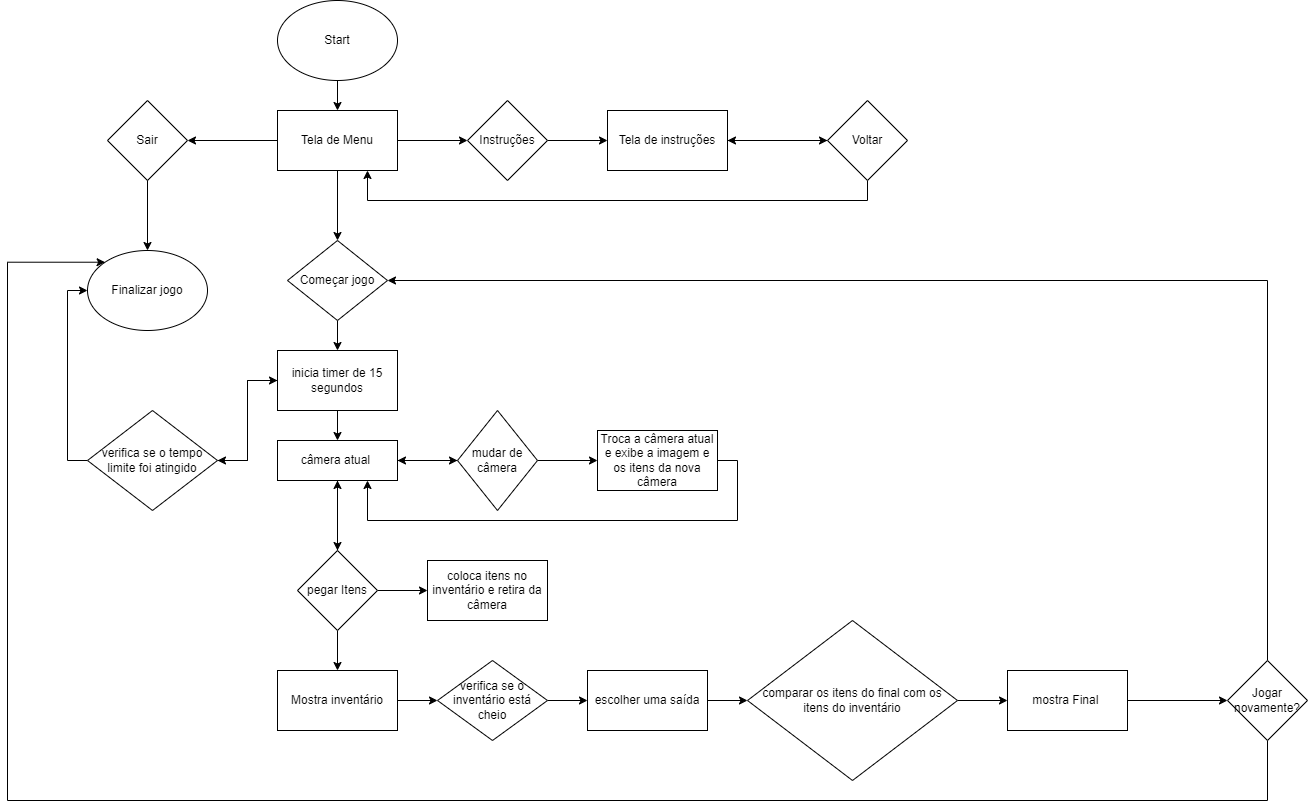

The diagram above was exported from draw.io. Its source (the exported page's mxGraphModel, read from the mxfile embedded in the PNG):
<mxGraphModel dx="1734" dy="934" grid="1" gridSize="10" guides="1" tooltips="1" connect="1" arrows="1" fold="1" page="1" pageScale="1" pageWidth="827" pageHeight="1169" math="0" shadow="0">
  <root>
    <mxCell id="0" />
    <mxCell id="1" parent="0" />
    <mxCell id="RkiQN5FW9wX7BkWmBAyS-4" style="edgeStyle=orthogonalEdgeStyle;rounded=0;orthogonalLoop=1;jettySize=auto;html=1;exitX=0.5;exitY=1;exitDx=0;exitDy=0;entryX=0.5;entryY=0;entryDx=0;entryDy=0;" edge="1" parent="1" source="RkiQN5FW9wX7BkWmBAyS-2" target="RkiQN5FW9wX7BkWmBAyS-3">
      <mxGeometry relative="1" as="geometry" />
    </mxCell>
    <mxCell id="RkiQN5FW9wX7BkWmBAyS-2" value="Start" style="ellipse;whiteSpace=wrap;html=1;" vertex="1" parent="1">
      <mxGeometry x="320" y="50" width="120" height="80" as="geometry" />
    </mxCell>
    <mxCell id="RkiQN5FW9wX7BkWmBAyS-8" value="" style="edgeStyle=orthogonalEdgeStyle;rounded=0;orthogonalLoop=1;jettySize=auto;html=1;" edge="1" parent="1" source="RkiQN5FW9wX7BkWmBAyS-3" target="RkiQN5FW9wX7BkWmBAyS-7">
      <mxGeometry relative="1" as="geometry" />
    </mxCell>
    <mxCell id="RkiQN5FW9wX7BkWmBAyS-10" value="" style="edgeStyle=orthogonalEdgeStyle;rounded=0;orthogonalLoop=1;jettySize=auto;html=1;" edge="1" parent="1" source="RkiQN5FW9wX7BkWmBAyS-3" target="RkiQN5FW9wX7BkWmBAyS-9">
      <mxGeometry relative="1" as="geometry" />
    </mxCell>
    <mxCell id="RkiQN5FW9wX7BkWmBAyS-12" value="" style="edgeStyle=orthogonalEdgeStyle;rounded=0;orthogonalLoop=1;jettySize=auto;html=1;" edge="1" parent="1" source="RkiQN5FW9wX7BkWmBAyS-3" target="RkiQN5FW9wX7BkWmBAyS-11">
      <mxGeometry relative="1" as="geometry" />
    </mxCell>
    <mxCell id="RkiQN5FW9wX7BkWmBAyS-3" value="Tela de Menu" style="rounded=0;whiteSpace=wrap;html=1;" vertex="1" parent="1">
      <mxGeometry x="320" y="160" width="120" height="60" as="geometry" />
    </mxCell>
    <mxCell id="RkiQN5FW9wX7BkWmBAyS-32" value="" style="edgeStyle=orthogonalEdgeStyle;rounded=0;orthogonalLoop=1;jettySize=auto;html=1;entryX=0.5;entryY=0;entryDx=0;entryDy=0;" edge="1" parent="1" source="RkiQN5FW9wX7BkWmBAyS-7" target="RkiQN5FW9wX7BkWmBAyS-33">
      <mxGeometry relative="1" as="geometry" />
    </mxCell>
    <mxCell id="RkiQN5FW9wX7BkWmBAyS-7" value="Começar jogo" style="rhombus;whiteSpace=wrap;html=1;rounded=0;" vertex="1" parent="1">
      <mxGeometry x="330" y="290" width="100" height="80" as="geometry" />
    </mxCell>
    <mxCell id="RkiQN5FW9wX7BkWmBAyS-14" value="" style="edgeStyle=orthogonalEdgeStyle;rounded=0;orthogonalLoop=1;jettySize=auto;html=1;" edge="1" parent="1" source="RkiQN5FW9wX7BkWmBAyS-9" target="RkiQN5FW9wX7BkWmBAyS-13">
      <mxGeometry relative="1" as="geometry" />
    </mxCell>
    <mxCell id="RkiQN5FW9wX7BkWmBAyS-9" value="Instruções" style="rhombus;whiteSpace=wrap;html=1;rounded=0;" vertex="1" parent="1">
      <mxGeometry x="510" y="150" width="80" height="80" as="geometry" />
    </mxCell>
    <mxCell id="RkiQN5FW9wX7BkWmBAyS-18" style="edgeStyle=orthogonalEdgeStyle;rounded=0;orthogonalLoop=1;jettySize=auto;html=1;entryX=0.5;entryY=0;entryDx=0;entryDy=0;" edge="1" parent="1" source="RkiQN5FW9wX7BkWmBAyS-11" target="RkiQN5FW9wX7BkWmBAyS-17">
      <mxGeometry relative="1" as="geometry">
        <Array as="points" />
      </mxGeometry>
    </mxCell>
    <mxCell id="RkiQN5FW9wX7BkWmBAyS-11" value="Sair" style="rhombus;whiteSpace=wrap;html=1;rounded=0;" vertex="1" parent="1">
      <mxGeometry x="150" y="150" width="80" height="80" as="geometry" />
    </mxCell>
    <mxCell id="RkiQN5FW9wX7BkWmBAyS-16" value="" style="edgeStyle=orthogonalEdgeStyle;rounded=0;orthogonalLoop=1;jettySize=auto;html=1;" edge="1" parent="1" source="RkiQN5FW9wX7BkWmBAyS-13" target="RkiQN5FW9wX7BkWmBAyS-15">
      <mxGeometry relative="1" as="geometry" />
    </mxCell>
    <mxCell id="RkiQN5FW9wX7BkWmBAyS-13" value="Tela de instruções" style="whiteSpace=wrap;html=1;rounded=0;" vertex="1" parent="1">
      <mxGeometry x="650" y="160" width="120" height="60" as="geometry" />
    </mxCell>
    <mxCell id="RkiQN5FW9wX7BkWmBAyS-19" style="edgeStyle=orthogonalEdgeStyle;rounded=0;orthogonalLoop=1;jettySize=auto;html=1;exitX=0.5;exitY=1;exitDx=0;exitDy=0;entryX=0.75;entryY=1;entryDx=0;entryDy=0;" edge="1" parent="1" source="RkiQN5FW9wX7BkWmBAyS-15" target="RkiQN5FW9wX7BkWmBAyS-3">
      <mxGeometry relative="1" as="geometry" />
    </mxCell>
    <mxCell id="RkiQN5FW9wX7BkWmBAyS-20" style="edgeStyle=orthogonalEdgeStyle;rounded=0;orthogonalLoop=1;jettySize=auto;html=1;exitX=0;exitY=0.5;exitDx=0;exitDy=0;entryX=1;entryY=0.5;entryDx=0;entryDy=0;" edge="1" parent="1" source="RkiQN5FW9wX7BkWmBAyS-15" target="RkiQN5FW9wX7BkWmBAyS-13">
      <mxGeometry relative="1" as="geometry" />
    </mxCell>
    <mxCell id="RkiQN5FW9wX7BkWmBAyS-15" value="Voltar" style="rhombus;whiteSpace=wrap;html=1;rounded=0;" vertex="1" parent="1">
      <mxGeometry x="870" y="150" width="80" height="80" as="geometry" />
    </mxCell>
    <mxCell id="RkiQN5FW9wX7BkWmBAyS-17" value="Finalizar jogo" style="ellipse;whiteSpace=wrap;html=1;" vertex="1" parent="1">
      <mxGeometry x="130" y="300" width="120" height="80" as="geometry" />
    </mxCell>
    <mxCell id="RkiQN5FW9wX7BkWmBAyS-25" value="" style="edgeStyle=orthogonalEdgeStyle;rounded=0;orthogonalLoop=1;jettySize=auto;html=1;" edge="1" parent="1" source="RkiQN5FW9wX7BkWmBAyS-22" target="RkiQN5FW9wX7BkWmBAyS-24">
      <mxGeometry relative="1" as="geometry" />
    </mxCell>
    <mxCell id="RkiQN5FW9wX7BkWmBAyS-30" value="" style="edgeStyle=orthogonalEdgeStyle;rounded=0;orthogonalLoop=1;jettySize=auto;html=1;" edge="1" parent="1" source="RkiQN5FW9wX7BkWmBAyS-22" target="RkiQN5FW9wX7BkWmBAyS-29">
      <mxGeometry relative="1" as="geometry" />
    </mxCell>
    <mxCell id="RkiQN5FW9wX7BkWmBAyS-22" value="câmera atual&amp;nbsp;" style="whiteSpace=wrap;html=1;rounded=0;" vertex="1" parent="1">
      <mxGeometry x="320" y="490" width="120" height="40" as="geometry" />
    </mxCell>
    <mxCell id="RkiQN5FW9wX7BkWmBAyS-28" style="edgeStyle=orthogonalEdgeStyle;rounded=0;orthogonalLoop=1;jettySize=auto;html=1;exitX=0.5;exitY=1;exitDx=0;exitDy=0;entryX=1;entryY=0.5;entryDx=0;entryDy=0;" edge="1" parent="1" source="RkiQN5FW9wX7BkWmBAyS-24" target="RkiQN5FW9wX7BkWmBAyS-22">
      <mxGeometry relative="1" as="geometry" />
    </mxCell>
    <mxCell id="RkiQN5FW9wX7BkWmBAyS-40" value="" style="edgeStyle=orthogonalEdgeStyle;rounded=0;orthogonalLoop=1;jettySize=auto;html=1;" edge="1" parent="1" source="RkiQN5FW9wX7BkWmBAyS-24" target="RkiQN5FW9wX7BkWmBAyS-39">
      <mxGeometry relative="1" as="geometry" />
    </mxCell>
    <mxCell id="RkiQN5FW9wX7BkWmBAyS-24" value="mudar de câmera" style="rhombus;whiteSpace=wrap;html=1;rounded=0;direction=south;" vertex="1" parent="1">
      <mxGeometry x="500" y="460" width="80" height="100" as="geometry" />
    </mxCell>
    <mxCell id="RkiQN5FW9wX7BkWmBAyS-31" style="edgeStyle=orthogonalEdgeStyle;rounded=0;orthogonalLoop=1;jettySize=auto;html=1;exitX=0.5;exitY=0;exitDx=0;exitDy=0;entryX=0.5;entryY=1;entryDx=0;entryDy=0;" edge="1" parent="1" source="RkiQN5FW9wX7BkWmBAyS-29" target="RkiQN5FW9wX7BkWmBAyS-22">
      <mxGeometry relative="1" as="geometry" />
    </mxCell>
    <mxCell id="RkiQN5FW9wX7BkWmBAyS-37" value="" style="edgeStyle=orthogonalEdgeStyle;rounded=0;orthogonalLoop=1;jettySize=auto;html=1;" edge="1" parent="1" source="RkiQN5FW9wX7BkWmBAyS-29" target="RkiQN5FW9wX7BkWmBAyS-36">
      <mxGeometry relative="1" as="geometry" />
    </mxCell>
    <mxCell id="RkiQN5FW9wX7BkWmBAyS-46" value="" style="edgeStyle=orthogonalEdgeStyle;rounded=0;orthogonalLoop=1;jettySize=auto;html=1;" edge="1" parent="1" source="RkiQN5FW9wX7BkWmBAyS-29" target="RkiQN5FW9wX7BkWmBAyS-45">
      <mxGeometry relative="1" as="geometry" />
    </mxCell>
    <mxCell id="RkiQN5FW9wX7BkWmBAyS-29" value="pegar Itens" style="rhombus;whiteSpace=wrap;html=1;rounded=0;" vertex="1" parent="1">
      <mxGeometry x="340" y="600" width="80" height="80" as="geometry" />
    </mxCell>
    <mxCell id="RkiQN5FW9wX7BkWmBAyS-34" style="edgeStyle=orthogonalEdgeStyle;rounded=0;orthogonalLoop=1;jettySize=auto;html=1;exitX=0.5;exitY=1;exitDx=0;exitDy=0;entryX=0.5;entryY=0;entryDx=0;entryDy=0;" edge="1" parent="1" source="RkiQN5FW9wX7BkWmBAyS-33" target="RkiQN5FW9wX7BkWmBAyS-22">
      <mxGeometry relative="1" as="geometry" />
    </mxCell>
    <mxCell id="RkiQN5FW9wX7BkWmBAyS-43" value="" style="edgeStyle=orthogonalEdgeStyle;rounded=0;orthogonalLoop=1;jettySize=auto;html=1;" edge="1" parent="1" source="RkiQN5FW9wX7BkWmBAyS-33" target="RkiQN5FW9wX7BkWmBAyS-42">
      <mxGeometry relative="1" as="geometry" />
    </mxCell>
    <mxCell id="RkiQN5FW9wX7BkWmBAyS-33" value="inicia timer de 15 segundos" style="rounded=0;whiteSpace=wrap;html=1;" vertex="1" parent="1">
      <mxGeometry x="320" y="400" width="120" height="60" as="geometry" />
    </mxCell>
    <mxCell id="RkiQN5FW9wX7BkWmBAyS-36" value="coloca itens no inventário e retira da câmera" style="whiteSpace=wrap;html=1;rounded=0;" vertex="1" parent="1">
      <mxGeometry x="470" y="610" width="120" height="60" as="geometry" />
    </mxCell>
    <mxCell id="RkiQN5FW9wX7BkWmBAyS-41" style="edgeStyle=orthogonalEdgeStyle;rounded=0;orthogonalLoop=1;jettySize=auto;html=1;exitX=1;exitY=0.5;exitDx=0;exitDy=0;entryX=0.75;entryY=1;entryDx=0;entryDy=0;" edge="1" parent="1" source="RkiQN5FW9wX7BkWmBAyS-39" target="RkiQN5FW9wX7BkWmBAyS-22">
      <mxGeometry relative="1" as="geometry">
        <Array as="points">
          <mxPoint x="780" y="510" />
          <mxPoint x="780" y="570" />
          <mxPoint x="410" y="570" />
        </Array>
      </mxGeometry>
    </mxCell>
    <mxCell id="RkiQN5FW9wX7BkWmBAyS-39" value="Troca a câmera atual e exibe a imagem e os itens da nova câmera" style="whiteSpace=wrap;html=1;rounded=0;" vertex="1" parent="1">
      <mxGeometry x="640" y="480" width="120" height="60" as="geometry" />
    </mxCell>
    <mxCell id="RkiQN5FW9wX7BkWmBAyS-44" style="edgeStyle=orthogonalEdgeStyle;rounded=0;orthogonalLoop=1;jettySize=auto;html=1;exitX=0;exitY=0.5;exitDx=0;exitDy=0;entryX=0;entryY=0.5;entryDx=0;entryDy=0;" edge="1" parent="1" source="RkiQN5FW9wX7BkWmBAyS-42" target="RkiQN5FW9wX7BkWmBAyS-17">
      <mxGeometry relative="1" as="geometry" />
    </mxCell>
    <mxCell id="RkiQN5FW9wX7BkWmBAyS-59" style="edgeStyle=orthogonalEdgeStyle;rounded=0;orthogonalLoop=1;jettySize=auto;html=1;exitX=1;exitY=0.5;exitDx=0;exitDy=0;entryX=0;entryY=0.5;entryDx=0;entryDy=0;" edge="1" parent="1" source="RkiQN5FW9wX7BkWmBAyS-42" target="RkiQN5FW9wX7BkWmBAyS-33">
      <mxGeometry relative="1" as="geometry" />
    </mxCell>
    <mxCell id="RkiQN5FW9wX7BkWmBAyS-42" value="verifica se o tempo limite foi atingido" style="rhombus;whiteSpace=wrap;html=1;rounded=0;" vertex="1" parent="1">
      <mxGeometry x="130" y="460" width="130" height="100" as="geometry" />
    </mxCell>
    <mxCell id="RkiQN5FW9wX7BkWmBAyS-48" value="" style="edgeStyle=orthogonalEdgeStyle;rounded=0;orthogonalLoop=1;jettySize=auto;html=1;" edge="1" parent="1" source="RkiQN5FW9wX7BkWmBAyS-45" target="RkiQN5FW9wX7BkWmBAyS-47">
      <mxGeometry relative="1" as="geometry" />
    </mxCell>
    <mxCell id="RkiQN5FW9wX7BkWmBAyS-45" value="Mostra inventário" style="whiteSpace=wrap;html=1;rounded=0;" vertex="1" parent="1">
      <mxGeometry x="320" y="720" width="120" height="60" as="geometry" />
    </mxCell>
    <mxCell id="RkiQN5FW9wX7BkWmBAyS-50" value="" style="edgeStyle=orthogonalEdgeStyle;rounded=0;orthogonalLoop=1;jettySize=auto;html=1;" edge="1" parent="1" source="RkiQN5FW9wX7BkWmBAyS-47" target="RkiQN5FW9wX7BkWmBAyS-49">
      <mxGeometry relative="1" as="geometry" />
    </mxCell>
    <mxCell id="RkiQN5FW9wX7BkWmBAyS-47" value="verifica se o inventário está cheio" style="rhombus;whiteSpace=wrap;html=1;rounded=0;" vertex="1" parent="1">
      <mxGeometry x="480" y="710" width="110" height="80" as="geometry" />
    </mxCell>
    <mxCell id="RkiQN5FW9wX7BkWmBAyS-52" value="" style="edgeStyle=orthogonalEdgeStyle;rounded=0;orthogonalLoop=1;jettySize=auto;html=1;" edge="1" parent="1" source="RkiQN5FW9wX7BkWmBAyS-49" target="RkiQN5FW9wX7BkWmBAyS-51">
      <mxGeometry relative="1" as="geometry" />
    </mxCell>
    <mxCell id="RkiQN5FW9wX7BkWmBAyS-49" value="escolher uma saída" style="whiteSpace=wrap;html=1;rounded=0;" vertex="1" parent="1">
      <mxGeometry x="630" y="720" width="120" height="60" as="geometry" />
    </mxCell>
    <mxCell id="RkiQN5FW9wX7BkWmBAyS-54" value="" style="edgeStyle=orthogonalEdgeStyle;rounded=0;orthogonalLoop=1;jettySize=auto;html=1;" edge="1" parent="1" source="RkiQN5FW9wX7BkWmBAyS-51" target="RkiQN5FW9wX7BkWmBAyS-53">
      <mxGeometry relative="1" as="geometry" />
    </mxCell>
    <mxCell id="RkiQN5FW9wX7BkWmBAyS-51" value="comparar os itens do final com os itens do inventário" style="rhombus;whiteSpace=wrap;html=1;rounded=0;" vertex="1" parent="1">
      <mxGeometry x="790" y="670" width="210" height="160" as="geometry" />
    </mxCell>
    <mxCell id="RkiQN5FW9wX7BkWmBAyS-56" value="" style="edgeStyle=orthogonalEdgeStyle;rounded=0;orthogonalLoop=1;jettySize=auto;html=1;" edge="1" parent="1" source="RkiQN5FW9wX7BkWmBAyS-53" target="RkiQN5FW9wX7BkWmBAyS-55">
      <mxGeometry relative="1" as="geometry" />
    </mxCell>
    <mxCell id="RkiQN5FW9wX7BkWmBAyS-53" value="mostra Final&amp;nbsp;" style="whiteSpace=wrap;html=1;rounded=0;" vertex="1" parent="1">
      <mxGeometry x="1050" y="720" width="120" height="60" as="geometry" />
    </mxCell>
    <mxCell id="RkiQN5FW9wX7BkWmBAyS-57" style="edgeStyle=orthogonalEdgeStyle;rounded=0;orthogonalLoop=1;jettySize=auto;html=1;exitX=0.5;exitY=0;exitDx=0;exitDy=0;entryX=1;entryY=0.5;entryDx=0;entryDy=0;" edge="1" parent="1" source="RkiQN5FW9wX7BkWmBAyS-55" target="RkiQN5FW9wX7BkWmBAyS-7">
      <mxGeometry relative="1" as="geometry" />
    </mxCell>
    <mxCell id="RkiQN5FW9wX7BkWmBAyS-58" style="edgeStyle=orthogonalEdgeStyle;rounded=0;orthogonalLoop=1;jettySize=auto;html=1;exitX=0.5;exitY=1;exitDx=0;exitDy=0;entryX=0;entryY=0;entryDx=0;entryDy=0;" edge="1" parent="1" source="RkiQN5FW9wX7BkWmBAyS-55" target="RkiQN5FW9wX7BkWmBAyS-17">
      <mxGeometry relative="1" as="geometry">
        <Array as="points">
          <mxPoint x="1310" y="850" />
          <mxPoint x="50" y="850" />
          <mxPoint x="50" y="312" />
        </Array>
      </mxGeometry>
    </mxCell>
    <mxCell id="RkiQN5FW9wX7BkWmBAyS-55" value="Jogar novamente?" style="rhombus;whiteSpace=wrap;html=1;rounded=0;" vertex="1" parent="1">
      <mxGeometry x="1270" y="710" width="80" height="80" as="geometry" />
    </mxCell>
  </root>
</mxGraphModel>